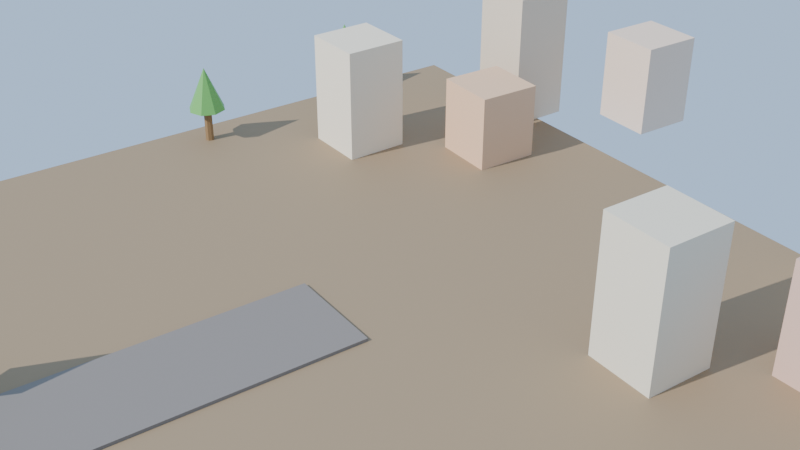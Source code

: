 # Source: scene01.blend  (saved by Blender 5.1.29; exported with 4.5.12 LTS)
import bpy
from mathutils import Matrix  # noqa: F401  (used for matrix-valued properties, if any)

bpy.ops.wm.read_factory_settings(use_empty=True)
scene = bpy.context.scene
scene.name = 'Scene'

# ---- collections
col_collection = bpy.data.collections.new('Collection'); scene.collection.children.link(col_collection)

# ---- materials (node trees are filled in below, after node groups)
mat_ground = bpy.data.materials.new('Ground')
mat_road = bpy.data.materials.new('Road')
mat_bldg_0 = bpy.data.materials.new('Bldg_0')
mat_bldg_1 = bpy.data.materials.new('Bldg_1')
mat_bldg_2 = bpy.data.materials.new('Bldg_2')
mat_bldg_3 = bpy.data.materials.new('Bldg_3')
mat_bldg_4 = bpy.data.materials.new('Bldg_4')
mat_bldg_5 = bpy.data.materials.new('Bldg_5')
mat_bldg_6 = bpy.data.materials.new('Bldg_6')
mat_bldg_7 = bpy.data.materials.new('Bldg_7')
mat_trunk = bpy.data.materials.new('Trunk')
mat_foliage = bpy.data.materials.new('Foliage')

# ---- material node trees
mat_ground.use_nodes = True; mat_ground.node_tree.nodes.clear()
_N = mat_ground.node_tree.nodes; _L = mat_ground.node_tree.links
n0 = _N.new('ShaderNodeBsdfPrincipled'); n0.name = '原理化 BSDF'; n0.location = (-200, 100)
n0.inputs[0].default_value = (0.35, 0.25, 0.15, 1.0)
n0.inputs[2].default_value = 0.7
n1 = _N.new('ShaderNodeOutputMaterial'); n1.name = '材质输出'; n1.location = (200, 100)
_L.new(n0.outputs[0], n1.inputs[0])
n1.is_active_output = True
mat_road.use_nodes = True; mat_road.node_tree.nodes.clear()
_N = mat_road.node_tree.nodes; _L = mat_road.node_tree.links
n0 = _N.new('ShaderNodeBsdfPrincipled'); n0.name = '原理化 BSDF'; n0.location = (-200, 100)
n0.inputs[0].default_value = (0.25, 0.22, 0.2, 1.0)
n0.inputs[2].default_value = 0.7
n1 = _N.new('ShaderNodeOutputMaterial'); n1.name = '材质输出'; n1.location = (200, 100)
_L.new(n0.outputs[0], n1.inputs[0])
n1.is_active_output = True
mat_bldg_0.use_nodes = True; mat_bldg_0.node_tree.nodes.clear()
_N = mat_bldg_0.node_tree.nodes; _L = mat_bldg_0.node_tree.links
n0 = _N.new('ShaderNodeBsdfPrincipled'); n0.name = '原理化 BSDF'; n0.location = (-200, 100)
n0.inputs[0].default_value = (0.92, 0.82, 0.65, 1.0)
n0.inputs[2].default_value = 0.7
n1 = _N.new('ShaderNodeOutputMaterial'); n1.name = '材质输出'; n1.location = (200, 100)
_L.new(n0.outputs[0], n1.inputs[0])
n1.is_active_output = True
mat_bldg_1.use_nodes = True; mat_bldg_1.node_tree.nodes.clear()
_N = mat_bldg_1.node_tree.nodes; _L = mat_bldg_1.node_tree.links
n0 = _N.new('ShaderNodeBsdfPrincipled'); n0.name = '原理化 BSDF'; n0.location = (-200, 100)
n0.inputs[0].default_value = (0.85, 0.55, 0.35, 1.0)
n0.inputs[2].default_value = 0.7
n1 = _N.new('ShaderNodeOutputMaterial'); n1.name = '材质输出'; n1.location = (200, 100)
_L.new(n0.outputs[0], n1.inputs[0])
n1.is_active_output = True
mat_bldg_2.use_nodes = True; mat_bldg_2.node_tree.nodes.clear()
_N = mat_bldg_2.node_tree.nodes; _L = mat_bldg_2.node_tree.links
n0 = _N.new('ShaderNodeBsdfPrincipled'); n0.name = '原理化 BSDF'; n0.location = (-200, 100)
n0.inputs[0].default_value = (0.78, 0.65, 0.5, 1.0)
n0.inputs[2].default_value = 0.7
n1 = _N.new('ShaderNodeOutputMaterial'); n1.name = '材质输出'; n1.location = (200, 100)
_L.new(n0.outputs[0], n1.inputs[0])
n1.is_active_output = True
mat_bldg_3.use_nodes = True; mat_bldg_3.node_tree.nodes.clear()
_N = mat_bldg_3.node_tree.nodes; _L = mat_bldg_3.node_tree.links
n0 = _N.new('ShaderNodeBsdfPrincipled'); n0.name = '原理化 BSDF'; n0.location = (-200, 100)
n0.inputs[0].default_value = (0.9, 0.7, 0.55, 1.0)
n0.inputs[2].default_value = 0.7
n1 = _N.new('ShaderNodeOutputMaterial'); n1.name = '材质输出'; n1.location = (200, 100)
_L.new(n0.outputs[0], n1.inputs[0])
n1.is_active_output = True
mat_bldg_4.use_nodes = True; mat_bldg_4.node_tree.nodes.clear()
_N = mat_bldg_4.node_tree.nodes; _L = mat_bldg_4.node_tree.links
n0 = _N.new('ShaderNodeBsdfPrincipled'); n0.name = '原理化 BSDF'; n0.location = (-200, 100)
n0.inputs[0].default_value = (0.82, 0.75, 0.6, 1.0)
n0.inputs[2].default_value = 0.7
n1 = _N.new('ShaderNodeOutputMaterial'); n1.name = '材质输出'; n1.location = (200, 100)
_L.new(n0.outputs[0], n1.inputs[0])
n1.is_active_output = True
mat_bldg_5.use_nodes = True; mat_bldg_5.node_tree.nodes.clear()
_N = mat_bldg_5.node_tree.nodes; _L = mat_bldg_5.node_tree.links
n0 = _N.new('ShaderNodeBsdfPrincipled'); n0.name = '原理化 BSDF'; n0.location = (-200, 100)
n0.inputs[0].default_value = (0.75, 0.5, 0.4, 1.0)
n0.inputs[2].default_value = 0.7
n1 = _N.new('ShaderNodeOutputMaterial'); n1.name = '材质输出'; n1.location = (200, 100)
_L.new(n0.outputs[0], n1.inputs[0])
n1.is_active_output = True
mat_bldg_6.use_nodes = True; mat_bldg_6.node_tree.nodes.clear()
_N = mat_bldg_6.node_tree.nodes; _L = mat_bldg_6.node_tree.links
n0 = _N.new('ShaderNodeBsdfPrincipled'); n0.name = '原理化 BSDF'; n0.location = (-200, 100)
n0.inputs[0].default_value = (0.88, 0.78, 0.62, 1.0)
n0.inputs[2].default_value = 0.7
n1 = _N.new('ShaderNodeOutputMaterial'); n1.name = '材质输出'; n1.location = (200, 100)
_L.new(n0.outputs[0], n1.inputs[0])
n1.is_active_output = True
mat_bldg_7.use_nodes = True; mat_bldg_7.node_tree.nodes.clear()
_N = mat_bldg_7.node_tree.nodes; _L = mat_bldg_7.node_tree.links
n0 = _N.new('ShaderNodeBsdfPrincipled'); n0.name = '原理化 BSDF'; n0.location = (-200, 100)
n0.inputs[0].default_value = (0.8, 0.6, 0.45, 1.0)
n0.inputs[2].default_value = 0.7
n1 = _N.new('ShaderNodeOutputMaterial'); n1.name = '材质输出'; n1.location = (200, 100)
_L.new(n0.outputs[0], n1.inputs[0])
n1.is_active_output = True
mat_trunk.use_nodes = True; mat_trunk.node_tree.nodes.clear()
_N = mat_trunk.node_tree.nodes; _L = mat_trunk.node_tree.links
n0 = _N.new('ShaderNodeBsdfPrincipled'); n0.name = '原理化 BSDF'; n0.location = (-200, 100)
n0.inputs[0].default_value = (0.3, 0.18, 0.08, 1.0)
n0.inputs[2].default_value = 0.7
n1 = _N.new('ShaderNodeOutputMaterial'); n1.name = '材质输出'; n1.location = (200, 100)
_L.new(n0.outputs[0], n1.inputs[0])
n1.is_active_output = True
mat_foliage.use_nodes = True; mat_foliage.node_tree.nodes.clear()
_N = mat_foliage.node_tree.nodes; _L = mat_foliage.node_tree.links
n0 = _N.new('ShaderNodeBsdfPrincipled'); n0.name = '原理化 BSDF'; n0.location = (-200, 100)
n0.inputs[0].default_value = (0.15, 0.45, 0.1, 1.0)
n1 = _N.new('ShaderNodeOutputMaterial'); n1.name = '材质输出'; n1.location = (200, 100)
_L.new(n0.outputs[0], n1.inputs[0])
n1.is_active_output = True

# ---- world
world_world = bpy.data.worlds.new('World'); scene.world = world_world
world_world.use_nodes = True; world_world.node_tree.nodes.clear()
_N = world_world.node_tree.nodes; _L = world_world.node_tree.links
n0 = _N.new('ShaderNodeOutputWorld'); n0.name = 'World Output'; n0.location = (300, 300)
n1 = _N.new('ShaderNodeBackground'); n1.name = 'Background'; n1.location = (10, 300)
n1.inputs[0].default_value = (0.5, 0.7, 1.0, 1.0)
_L.new(n1.outputs[0], n0.inputs[0])
n0.is_active_output = True
world_world.color = (0.05088, 0.05088, 0.05088)
world_world.sun_shadow_jitter_overblur = 0.0

# ---- cameras
cam_x = bpy.data.cameras.new('摄像机')

# ---- lights
light_sun = bpy.data.lights.new('Sun', 'SUN')
light_sun.energy = 4.0

# ---- meshes
me_x = bpy.data.meshes.new('立方体')
me_x.from_pydata([(-6.0, -6.0, -0.05), (-6.0, -6.0, 0.05), (-6.0, 6.0, -0.05), (-6.0, 6.0, 0.05), (6.0, -6.0, -0.05), (6.0, -6.0, 0.05), (6.0, 6.0, -0.05), (6.0, 6.0, 0.05)], [], [(0, 1, 3, 2), (2, 3, 7, 6), (6, 7, 5, 4), (4, 5, 1, 0), (2, 6, 4, 0), (7, 3, 1, 5)])
_uv = me_x.uv_layers.new(name='UV贴图')
_uv.uv.foreach_set('vector', [0.375, 0.0, 0.625, 0.0, 0.625, 0.25, 0.375, 0.25, 0.375, 0.25, 0.625, 0.25, 0.625, 0.5, 0.375, 0.5, 0.375, 0.5, 0.625, 0.5, 0.625, 0.75, 0.375, 0.75, 0.375, 0.75, 0.625, 0.75, 0.625, 1.0, 0.375, 1.0, 0.125, 0.5, 0.375, 0.5, 0.375, 0.75, 0.125, 0.75, 0.625, 0.5, 0.875, 0.5, 0.875, 0.75, 0.625, 0.75])
me_x.materials.append(mat_ground)
me_x.update()
me_001 = bpy.data.meshes.new('立方体.001')
me_001.from_pydata([(-0.75, -4.0, -0.025), (-0.75, -4.0, 0.025), (-0.75, 4.0, -0.025), (-0.75, 4.0, 0.025), (0.75, -4.0, -0.025), (0.75, -4.0, 0.025), (0.75, 4.0, -0.025), (0.75, 4.0, 0.025)], [], [(0, 1, 3, 2), (2, 3, 7, 6), (6, 7, 5, 4), (4, 5, 1, 0), (2, 6, 4, 0), (7, 3, 1, 5)])
_uv = me_001.uv_layers.new(name='UV贴图')
_uv.uv.foreach_set('vector', [0.375, 0.0, 0.625, 0.0, 0.625, 0.25, 0.375, 0.25, 0.375, 0.25, 0.625, 0.25, 0.625, 0.5, 0.375, 0.5, 0.375, 0.5, 0.625, 0.5, 0.625, 0.75, 0.375, 0.75, 0.375, 0.75, 0.625, 0.75, 0.625, 1.0, 0.375, 1.0, 0.125, 0.5, 0.375, 0.5, 0.375, 0.75, 0.125, 0.75, 0.625, 0.5, 0.875, 0.5, 0.875, 0.75, 0.625, 0.75])
me_001.materials.append(mat_road)
me_001.update()
me_002 = bpy.data.meshes.new('立方体.002')
me_002.from_pydata([(-0.5, -0.5, -0.9), (-0.5, -0.5, 0.9), (-0.5, 0.5, -0.9), (-0.5, 0.5, 0.9), (0.5, -0.5, -0.9), (0.5, -0.5, 0.9), (0.5, 0.5, -0.9), (0.5, 0.5, 0.9)], [], [(0, 1, 3, 2), (2, 3, 7, 6), (6, 7, 5, 4), (4, 5, 1, 0), (2, 6, 4, 0), (7, 3, 1, 5)])
_uv = me_002.uv_layers.new(name='UV贴图')
_uv.uv.foreach_set('vector', [0.375, 0.0, 0.625, 0.0, 0.625, 0.25, 0.375, 0.25, 0.375, 0.25, 0.625, 0.25, 0.625, 0.5, 0.375, 0.5, 0.375, 0.5, 0.625, 0.5, 0.625, 0.75, 0.375, 0.75, 0.375, 0.75, 0.625, 0.75, 0.625, 1.0, 0.375, 1.0, 0.125, 0.5, 0.375, 0.5, 0.375, 0.75, 0.125, 0.75, 0.625, 0.5, 0.875, 0.5, 0.875, 0.75, 0.625, 0.75])
me_002.materials.append(mat_bldg_0)
me_002.update()
me_003 = bpy.data.meshes.new('立方体.003')
me_003.from_pydata([(-0.5, -0.5, -0.6), (-0.5, -0.5, 0.6), (-0.5, 0.5, -0.6), (-0.5, 0.5, 0.6), (0.5, -0.5, -0.6), (0.5, -0.5, 0.6), (0.5, 0.5, -0.6), (0.5, 0.5, 0.6)], [], [(0, 1, 3, 2), (2, 3, 7, 6), (6, 7, 5, 4), (4, 5, 1, 0), (2, 6, 4, 0), (7, 3, 1, 5)])
_uv = me_003.uv_layers.new(name='UV贴图')
_uv.uv.foreach_set('vector', [0.375, 0.0, 0.625, 0.0, 0.625, 0.25, 0.375, 0.25, 0.375, 0.25, 0.625, 0.25, 0.625, 0.5, 0.375, 0.5, 0.375, 0.5, 0.625, 0.5, 0.625, 0.75, 0.375, 0.75, 0.375, 0.75, 0.625, 0.75, 0.625, 1.0, 0.375, 1.0, 0.125, 0.5, 0.375, 0.5, 0.375, 0.75, 0.125, 0.75, 0.625, 0.5, 0.875, 0.5, 0.875, 0.75, 0.625, 0.75])
me_003.materials.append(mat_bldg_1)
me_003.update()
me_004 = bpy.data.meshes.new('立方体.004')
me_004.from_pydata([(-0.5, -0.5, -1.1), (-0.5, -0.5, 1.1), (-0.5, 0.5, -1.1), (-0.5, 0.5, 1.1), (0.5, -0.5, -1.1), (0.5, -0.5, 1.1), (0.5, 0.5, -1.1), (0.5, 0.5, 1.1)], [], [(0, 1, 3, 2), (2, 3, 7, 6), (6, 7, 5, 4), (4, 5, 1, 0), (2, 6, 4, 0), (7, 3, 1, 5)])
_uv = me_004.uv_layers.new(name='UV贴图')
_uv.uv.foreach_set('vector', [0.375, 0.0, 0.625, 0.0, 0.625, 0.25, 0.375, 0.25, 0.375, 0.25, 0.625, 0.25, 0.625, 0.5, 0.375, 0.5, 0.375, 0.5, 0.625, 0.5, 0.625, 0.75, 0.375, 0.75, 0.375, 0.75, 0.625, 0.75, 0.625, 1.0, 0.375, 1.0, 0.125, 0.5, 0.375, 0.5, 0.375, 0.75, 0.125, 0.75, 0.625, 0.5, 0.875, 0.5, 0.875, 0.75, 0.625, 0.75])
me_004.materials.append(mat_bldg_2)
me_004.update()
me_005 = bpy.data.meshes.new('立方体.005')
me_005.from_pydata([(-0.5, -0.5, -0.75), (-0.5, -0.5, 0.75), (-0.5, 0.5, -0.75), (-0.5, 0.5, 0.75), (0.5, -0.5, -0.75), (0.5, -0.5, 0.75), (0.5, 0.5, -0.75), (0.5, 0.5, 0.75)], [], [(0, 1, 3, 2), (2, 3, 7, 6), (6, 7, 5, 4), (4, 5, 1, 0), (2, 6, 4, 0), (7, 3, 1, 5)])
_uv = me_005.uv_layers.new(name='UV贴图')
_uv.uv.foreach_set('vector', [0.375, 0.0, 0.625, 0.0, 0.625, 0.25, 0.375, 0.25, 0.375, 0.25, 0.625, 0.25, 0.625, 0.5, 0.375, 0.5, 0.375, 0.5, 0.625, 0.5, 0.625, 0.75, 0.375, 0.75, 0.375, 0.75, 0.625, 0.75, 0.625, 1.0, 0.375, 1.0, 0.125, 0.5, 0.375, 0.5, 0.375, 0.75, 0.125, 0.75, 0.625, 0.5, 0.875, 0.5, 0.875, 0.75, 0.625, 0.75])
me_005.materials.append(mat_bldg_3)
me_005.update()
me_006 = bpy.data.meshes.new('立方体.006')
me_006.from_pydata([(-0.5, -0.5, -1.0), (-0.5, -0.5, 1.0), (-0.5, 0.5, -1.0), (-0.5, 0.5, 1.0), (0.5, -0.5, -1.0), (0.5, -0.5, 1.0), (0.5, 0.5, -1.0), (0.5, 0.5, 1.0)], [], [(0, 1, 3, 2), (2, 3, 7, 6), (6, 7, 5, 4), (4, 5, 1, 0), (2, 6, 4, 0), (7, 3, 1, 5)])
_uv = me_006.uv_layers.new(name='UV贴图')
_uv.uv.foreach_set('vector', [0.375, 0.0, 0.625, 0.0, 0.625, 0.25, 0.375, 0.25, 0.375, 0.25, 0.625, 0.25, 0.625, 0.5, 0.375, 0.5, 0.375, 0.5, 0.625, 0.5, 0.625, 0.75, 0.375, 0.75, 0.375, 0.75, 0.625, 0.75, 0.625, 1.0, 0.375, 1.0, 0.125, 0.5, 0.375, 0.5, 0.375, 0.75, 0.125, 0.75, 0.625, 0.5, 0.875, 0.5, 0.875, 0.75, 0.625, 0.75])
me_006.materials.append(mat_bldg_4)
me_006.update()
me_007 = bpy.data.meshes.new('立方体.007')
me_007.from_pydata([(-0.5, -0.5, -0.8), (-0.5, -0.5, 0.8), (-0.5, 0.5, -0.8), (-0.5, 0.5, 0.8), (0.5, -0.5, -0.8), (0.5, -0.5, 0.8), (0.5, 0.5, -0.8), (0.5, 0.5, 0.8)], [], [(0, 1, 3, 2), (2, 3, 7, 6), (6, 7, 5, 4), (4, 5, 1, 0), (2, 6, 4, 0), (7, 3, 1, 5)])
_uv = me_007.uv_layers.new(name='UV贴图')
_uv.uv.foreach_set('vector', [0.375, 0.0, 0.625, 0.0, 0.625, 0.25, 0.375, 0.25, 0.375, 0.25, 0.625, 0.25, 0.625, 0.5, 0.375, 0.5, 0.375, 0.5, 0.625, 0.5, 0.625, 0.75, 0.375, 0.75, 0.375, 0.75, 0.625, 0.75, 0.625, 1.0, 0.375, 1.0, 0.125, 0.5, 0.375, 0.5, 0.375, 0.75, 0.125, 0.75, 0.625, 0.5, 0.875, 0.5, 0.875, 0.75, 0.625, 0.75])
me_007.materials.append(mat_bldg_5)
me_007.update()
me_008 = bpy.data.meshes.new('立方体.008')
me_008.from_pydata([(-0.5, -0.5, -1.25), (-0.5, -0.5, 1.25), (-0.5, 0.5, -1.25), (-0.5, 0.5, 1.25), (0.5, -0.5, -1.25), (0.5, -0.5, 1.25), (0.5, 0.5, -1.25), (0.5, 0.5, 1.25)], [], [(0, 1, 3, 2), (2, 3, 7, 6), (6, 7, 5, 4), (4, 5, 1, 0), (2, 6, 4, 0), (7, 3, 1, 5)])
_uv = me_008.uv_layers.new(name='UV贴图')
_uv.uv.foreach_set('vector', [0.375, 0.0, 0.625, 0.0, 0.625, 0.25, 0.375, 0.25, 0.375, 0.25, 0.625, 0.25, 0.625, 0.5, 0.375, 0.5, 0.375, 0.5, 0.625, 0.5, 0.625, 0.75, 0.375, 0.75, 0.375, 0.75, 0.625, 0.75, 0.625, 1.0, 0.375, 1.0, 0.125, 0.5, 0.375, 0.5, 0.375, 0.75, 0.125, 0.75, 0.625, 0.5, 0.875, 0.5, 0.875, 0.75, 0.625, 0.75])
me_008.materials.append(mat_bldg_6)
me_008.update()
me_009 = bpy.data.meshes.new('立方体.009')
me_009.from_pydata([(-0.5, -0.5, -0.65), (-0.5, -0.5, 0.65), (-0.5, 0.5, -0.65), (-0.5, 0.5, 0.65), (0.5, -0.5, -0.65), (0.5, -0.5, 0.65), (0.5, 0.5, -0.65), (0.5, 0.5, 0.65)], [], [(0, 1, 3, 2), (2, 3, 7, 6), (6, 7, 5, 4), (4, 5, 1, 0), (2, 6, 4, 0), (7, 3, 1, 5)])
_uv = me_009.uv_layers.new(name='UV贴图')
_uv.uv.foreach_set('vector', [0.375, 0.0, 0.625, 0.0, 0.625, 0.25, 0.375, 0.25, 0.375, 0.25, 0.625, 0.25, 0.625, 0.5, 0.375, 0.5, 0.375, 0.5, 0.625, 0.5, 0.625, 0.75, 0.375, 0.75, 0.375, 0.75, 0.625, 0.75, 0.625, 1.0, 0.375, 1.0, 0.125, 0.5, 0.375, 0.5, 0.375, 0.75, 0.125, 0.75, 0.625, 0.5, 0.875, 0.5, 0.875, 0.75, 0.625, 0.75])
me_009.materials.append(mat_bldg_7)
me_009.update()
me_x_1 = bpy.data.meshes.new('柱体')
me_x_1.from_pydata([(0.0, 0.07, -0.3279), (0.0, 0.07, 0.3279), (0.0495, 0.0495, -0.3279), (0.0495, 0.0495, 0.3279), (0.07, 0.0, -0.3279), (0.07, 0.0, 0.3279), (0.0495, -0.0495, -0.3279), (0.0495, -0.0495, 0.3279), (0.0, -0.07, -0.3279), (0.0, -0.07, 0.3279), (-0.0495, -0.0495, -0.3279), (-0.0495, -0.0495, 0.3279), (-0.07, 0.0, -0.3279), (-0.07, 0.0, 0.3279), (-0.0495, 0.0495, -0.3279), (-0.0495, 0.0495, 0.3279)], [], [(0, 1, 3, 2), (2, 3, 5, 4), (4, 5, 7, 6), (6, 7, 9, 8), (8, 9, 11, 10), (10, 11, 13, 12), (3, 1, 15, 13, 11, 9, 7, 5), (12, 13, 15, 14), (14, 15, 1, 0), (0, 2, 4, 6, 8, 10, 12, 14)])
_uv = me_x_1.uv_layers.new(name='UV贴图')
_uv.uv.foreach_set('vector', [1.0, 0.5, 1.0, 1.0, 0.875, 1.0, 0.875, 0.5, 0.875, 0.5, 0.875, 1.0, 0.75, 1.0, 0.75, 0.5, 0.75, 0.5, 0.75, 1.0, 0.625, 1.0, 0.625, 0.5, 0.625, 0.5, 0.625, 1.0, 0.5, 1.0, 0.5, 0.5, 0.5, 0.5, 0.5, 1.0, 0.375, 1.0, 0.375, 0.5, 0.375, 0.5, 0.375, 1.0, 0.25, 1.0, 0.25, 0.5, 0.4197, 0.4197, 0.25, 0.49, 0.08029, 0.4197, 0.01, 0.25, 0.08029, 0.08029, 0.25, 0.01, 0.4197, 0.08029, 0.49, 0.25, 0.25, 0.5, 0.25, 1.0, 0.125, 1.0, 0.125, 0.5, 0.125, 0.5, 0.125, 1.0, 0.0, 1.0, 0.0, 0.5, 0.75, 0.49, 0.9197, 0.4197, 0.99, 0.25, 0.9197, 0.08029, 0.75, 0.01, 0.5803, 0.08029, 0.51, 0.25, 0.5803, 0.4197])
me_x_1.materials.append(mat_trunk)
me_x_1.update()
me_x_2 = bpy.data.meshes.new('锥体')
me_x_2.from_pydata([(0.0, 0.3038, -0.355), (0.2148, 0.2148, -0.355), (0.3038, 0.0, -0.355), (0.2148, -0.2148, -0.355), (0.0, -0.3038, -0.355), (-0.2148, -0.2148, -0.355), (-0.3038, 0.0, -0.355), (-0.2148, 0.2148, -0.355), (0.0, 0.0, 0.355)], [], [(0, 8, 1), (1, 8, 2), (2, 8, 3), (3, 8, 4), (4, 8, 5), (5, 8, 6), (0, 1, 2, 3, 4, 5, 6, 7), (6, 8, 7), (7, 8, 0)])
_uv = me_x_2.uv_layers.new(name='UV贴图')
_uv.uv.foreach_set('vector', [0.25, 0.49, 0.25, 0.25, 0.4197, 0.4197, 0.4197, 0.4197, 0.25, 0.25, 0.49, 0.25, 0.49, 0.25, 0.25, 0.25, 0.4197, 0.08029, 0.4197, 0.08029, 0.25, 0.25, 0.25, 0.01, 0.25, 0.01, 0.25, 0.25, 0.08029, 0.08029, 0.08029, 0.08029, 0.25, 0.25, 0.01, 0.25, 0.75, 0.49, 0.9197, 0.4197, 0.99, 0.25, 0.9197, 0.08029, 0.75, 0.01, 0.5803, 0.08029, 0.51, 0.25, 0.5803, 0.4197, 0.01, 0.25, 0.25, 0.25, 0.08029, 0.4197, 0.08029, 0.4197, 0.25, 0.25, 0.25, 0.49])
me_x_2.materials.append(mat_foliage)
me_x_2.update()
me_001_1 = bpy.data.meshes.new('柱体.001')
me_001_1.from_pydata([(0.0, 0.07, -0.2446), (0.0, 0.07, 0.2446), (0.0495, 0.0495, -0.2446), (0.0495, 0.0495, 0.2446), (0.07, 0.0, -0.2446), (0.07, 0.0, 0.2446), (0.0495, -0.0495, -0.2446), (0.0495, -0.0495, 0.2446), (0.0, -0.07, -0.2446), (0.0, -0.07, 0.2446), (-0.0495, -0.0495, -0.2446), (-0.0495, -0.0495, 0.2446), (-0.07, 0.0, -0.2446), (-0.07, 0.0, 0.2446), (-0.0495, 0.0495, -0.2446), (-0.0495, 0.0495, 0.2446)], [], [(0, 1, 3, 2), (2, 3, 5, 4), (4, 5, 7, 6), (6, 7, 9, 8), (8, 9, 11, 10), (10, 11, 13, 12), (3, 1, 15, 13, 11, 9, 7, 5), (12, 13, 15, 14), (14, 15, 1, 0), (0, 2, 4, 6, 8, 10, 12, 14)])
_uv = me_001_1.uv_layers.new(name='UV贴图')
_uv.uv.foreach_set('vector', [1.0, 0.5, 1.0, 1.0, 0.875, 1.0, 0.875, 0.5, 0.875, 0.5, 0.875, 1.0, 0.75, 1.0, 0.75, 0.5, 0.75, 0.5, 0.75, 1.0, 0.625, 1.0, 0.625, 0.5, 0.625, 0.5, 0.625, 1.0, 0.5, 1.0, 0.5, 0.5, 0.5, 0.5, 0.5, 1.0, 0.375, 1.0, 0.375, 0.5, 0.375, 0.5, 0.375, 1.0, 0.25, 1.0, 0.25, 0.5, 0.4197, 0.4197, 0.25, 0.49, 0.08029, 0.4197, 0.01, 0.25, 0.08029, 0.08029, 0.25, 0.01, 0.4197, 0.08029, 0.49, 0.25, 0.25, 0.5, 0.25, 1.0, 0.125, 1.0, 0.125, 0.5, 0.125, 0.5, 0.125, 1.0, 0.0, 1.0, 0.0, 0.5, 0.75, 0.49, 0.9197, 0.4197, 0.99, 0.25, 0.9197, 0.08029, 0.75, 0.01, 0.5803, 0.08029, 0.51, 0.25, 0.5803, 0.4197])
me_001_1.materials.append(mat_trunk)
me_001_1.update()
me_001_2 = bpy.data.meshes.new('锥体.001')
me_001_2.from_pydata([(0.0, 0.4105, -0.4353), (0.2902, 0.2902, -0.4353), (0.4105, 0.0, -0.4353), (0.2902, -0.2902, -0.4353), (0.0, -0.4105, -0.4353), (-0.2902, -0.2902, -0.4353), (-0.4105, 0.0, -0.4353), (-0.2902, 0.2902, -0.4353), (0.0, 0.0, 0.4353)], [], [(0, 8, 1), (1, 8, 2), (2, 8, 3), (3, 8, 4), (4, 8, 5), (5, 8, 6), (0, 1, 2, 3, 4, 5, 6, 7), (6, 8, 7), (7, 8, 0)])
_uv = me_001_2.uv_layers.new(name='UV贴图')
_uv.uv.foreach_set('vector', [0.25, 0.49, 0.25, 0.25, 0.4197, 0.4197, 0.4197, 0.4197, 0.25, 0.25, 0.49, 0.25, 0.49, 0.25, 0.25, 0.25, 0.4197, 0.08029, 0.4197, 0.08029, 0.25, 0.25, 0.25, 0.01, 0.25, 0.01, 0.25, 0.25, 0.08029, 0.08029, 0.08029, 0.08029, 0.25, 0.25, 0.01, 0.25, 0.75, 0.49, 0.9197, 0.4197, 0.99, 0.25, 0.9197, 0.08029, 0.75, 0.01, 0.5803, 0.08029, 0.51, 0.25, 0.5803, 0.4197, 0.01, 0.25, 0.25, 0.25, 0.08029, 0.4197, 0.08029, 0.4197, 0.25, 0.25, 0.25, 0.49])
me_001_2.materials.append(mat_foliage)
me_001_2.update()
me_002_1 = bpy.data.meshes.new('柱体.002')
me_002_1.from_pydata([(0.0, 0.07, -0.3784), (0.0, 0.07, 0.3784), (0.0495, 0.0495, -0.3784), (0.0495, 0.0495, 0.3784), (0.07, 0.0, -0.3784), (0.07, 0.0, 0.3784), (0.0495, -0.0495, -0.3784), (0.0495, -0.0495, 0.3784), (0.0, -0.07, -0.3784), (0.0, -0.07, 0.3784), (-0.0495, -0.0495, -0.3784), (-0.0495, -0.0495, 0.3784), (-0.07, 0.0, -0.3784), (-0.07, 0.0, 0.3784), (-0.0495, 0.0495, -0.3784), (-0.0495, 0.0495, 0.3784)], [], [(0, 1, 3, 2), (2, 3, 5, 4), (4, 5, 7, 6), (6, 7, 9, 8), (8, 9, 11, 10), (10, 11, 13, 12), (3, 1, 15, 13, 11, 9, 7, 5), (12, 13, 15, 14), (14, 15, 1, 0), (0, 2, 4, 6, 8, 10, 12, 14)])
_uv = me_002_1.uv_layers.new(name='UV贴图')
_uv.uv.foreach_set('vector', [1.0, 0.5, 1.0, 1.0, 0.875, 1.0, 0.875, 0.5, 0.875, 0.5, 0.875, 1.0, 0.75, 1.0, 0.75, 0.5, 0.75, 0.5, 0.75, 1.0, 0.625, 1.0, 0.625, 0.5, 0.625, 0.5, 0.625, 1.0, 0.5, 1.0, 0.5, 0.5, 0.5, 0.5, 0.5, 1.0, 0.375, 1.0, 0.375, 0.5, 0.375, 0.5, 0.375, 1.0, 0.25, 1.0, 0.25, 0.5, 0.4197, 0.4197, 0.25, 0.49, 0.08029, 0.4197, 0.01, 0.25, 0.08029, 0.08029, 0.25, 0.01, 0.4197, 0.08029, 0.49, 0.25, 0.25, 0.5, 0.25, 1.0, 0.125, 1.0, 0.125, 0.5, 0.125, 0.5, 0.125, 1.0, 0.0, 1.0, 0.0, 0.5, 0.75, 0.49, 0.9197, 0.4197, 0.99, 0.25, 0.9197, 0.08029, 0.75, 0.01, 0.5803, 0.08029, 0.51, 0.25, 0.5803, 0.4197])
me_002_1.materials.append(mat_trunk)
me_002_1.update()
me_002_2 = bpy.data.meshes.new('锥体.002')
me_002_2.from_pydata([(0.0, 0.313, -0.3844), (0.2214, 0.2214, -0.3844), (0.313, 0.0, -0.3844), (0.2214, -0.2214, -0.3844), (0.0, -0.313, -0.3844), (-0.2214, -0.2214, -0.3844), (-0.313, 0.0, -0.3844), (-0.2214, 0.2214, -0.3844), (0.0, 0.0, 0.3844)], [], [(0, 8, 1), (1, 8, 2), (2, 8, 3), (3, 8, 4), (4, 8, 5), (5, 8, 6), (0, 1, 2, 3, 4, 5, 6, 7), (6, 8, 7), (7, 8, 0)])
_uv = me_002_2.uv_layers.new(name='UV贴图')
_uv.uv.foreach_set('vector', [0.25, 0.49, 0.25, 0.25, 0.4197, 0.4197, 0.4197, 0.4197, 0.25, 0.25, 0.49, 0.25, 0.49, 0.25, 0.25, 0.25, 0.4197, 0.08029, 0.4197, 0.08029, 0.25, 0.25, 0.25, 0.01, 0.25, 0.01, 0.25, 0.25, 0.08029, 0.08029, 0.08029, 0.08029, 0.25, 0.25, 0.01, 0.25, 0.75, 0.49, 0.9197, 0.4197, 0.99, 0.25, 0.9197, 0.08029, 0.75, 0.01, 0.5803, 0.08029, 0.51, 0.25, 0.5803, 0.4197, 0.01, 0.25, 0.25, 0.25, 0.08029, 0.4197, 0.08029, 0.4197, 0.25, 0.25, 0.25, 0.49])
me_002_2.materials.append(mat_foliage)
me_002_2.update()
me_003_1 = bpy.data.meshes.new('柱体.003')
me_003_1.from_pydata([(0.0, 0.07, -0.206), (0.0, 0.07, 0.206), (0.0495, 0.0495, -0.206), (0.0495, 0.0495, 0.206), (0.07, 0.0, -0.206), (0.07, 0.0, 0.206), (0.0495, -0.0495, -0.206), (0.0495, -0.0495, 0.206), (0.0, -0.07, -0.206), (0.0, -0.07, 0.206), (-0.0495, -0.0495, -0.206), (-0.0495, -0.0495, 0.206), (-0.07, 0.0, -0.206), (-0.07, 0.0, 0.206), (-0.0495, 0.0495, -0.206), (-0.0495, 0.0495, 0.206)], [], [(0, 1, 3, 2), (2, 3, 5, 4), (4, 5, 7, 6), (6, 7, 9, 8), (8, 9, 11, 10), (10, 11, 13, 12), (3, 1, 15, 13, 11, 9, 7, 5), (12, 13, 15, 14), (14, 15, 1, 0), (0, 2, 4, 6, 8, 10, 12, 14)])
_uv = me_003_1.uv_layers.new(name='UV贴图')
_uv.uv.foreach_set('vector', [1.0, 0.5, 1.0, 1.0, 0.875, 1.0, 0.875, 0.5, 0.875, 0.5, 0.875, 1.0, 0.75, 1.0, 0.75, 0.5, 0.75, 0.5, 0.75, 1.0, 0.625, 1.0, 0.625, 0.5, 0.625, 0.5, 0.625, 1.0, 0.5, 1.0, 0.5, 0.5, 0.5, 0.5, 0.5, 1.0, 0.375, 1.0, 0.375, 0.5, 0.375, 0.5, 0.375, 1.0, 0.25, 1.0, 0.25, 0.5, 0.4197, 0.4197, 0.25, 0.49, 0.08029, 0.4197, 0.01, 0.25, 0.08029, 0.08029, 0.25, 0.01, 0.4197, 0.08029, 0.49, 0.25, 0.25, 0.5, 0.25, 1.0, 0.125, 1.0, 0.125, 0.5, 0.125, 0.5, 0.125, 1.0, 0.0, 1.0, 0.0, 0.5, 0.75, 0.49, 0.9197, 0.4197, 0.99, 0.25, 0.9197, 0.08029, 0.75, 0.01, 0.5803, 0.08029, 0.51, 0.25, 0.5803, 0.4197])
me_003_1.materials.append(mat_trunk)
me_003_1.update()
me_003_2 = bpy.data.meshes.new('锥体.003')
me_003_2.from_pydata([(0.0, 0.3328, -0.4011), (0.2353, 0.2353, -0.4011), (0.3328, 0.0, -0.4011), (0.2353, -0.2353, -0.4011), (0.0, -0.3328, -0.4011), (-0.2353, -0.2353, -0.4011), (-0.3328, 0.0, -0.4011), (-0.2353, 0.2353, -0.4011), (0.0, 0.0, 0.4011)], [], [(0, 8, 1), (1, 8, 2), (2, 8, 3), (3, 8, 4), (4, 8, 5), (5, 8, 6), (0, 1, 2, 3, 4, 5, 6, 7), (6, 8, 7), (7, 8, 0)])
_uv = me_003_2.uv_layers.new(name='UV贴图')
_uv.uv.foreach_set('vector', [0.25, 0.49, 0.25, 0.25, 0.4197, 0.4197, 0.4197, 0.4197, 0.25, 0.25, 0.49, 0.25, 0.49, 0.25, 0.25, 0.25, 0.4197, 0.08029, 0.4197, 0.08029, 0.25, 0.25, 0.25, 0.01, 0.25, 0.01, 0.25, 0.25, 0.08029, 0.08029, 0.08029, 0.08029, 0.25, 0.25, 0.01, 0.25, 0.75, 0.49, 0.9197, 0.4197, 0.99, 0.25, 0.9197, 0.08029, 0.75, 0.01, 0.5803, 0.08029, 0.51, 0.25, 0.5803, 0.4197, 0.01, 0.25, 0.25, 0.25, 0.08029, 0.4197, 0.08029, 0.4197, 0.25, 0.25, 0.25, 0.49])
me_003_2.materials.append(mat_foliage)
me_003_2.update()
me_004_1 = bpy.data.meshes.new('柱体.004')
me_004_1.from_pydata([(0.0, 0.07, -0.2053), (0.0, 0.07, 0.2053), (0.0495, 0.0495, -0.2053), (0.0495, 0.0495, 0.2053), (0.07, 0.0, -0.2053), (0.07, 0.0, 0.2053), (0.0495, -0.0495, -0.2053), (0.0495, -0.0495, 0.2053), (0.0, -0.07, -0.2053), (0.0, -0.07, 0.2053), (-0.0495, -0.0495, -0.2053), (-0.0495, -0.0495, 0.2053), (-0.07, 0.0, -0.2053), (-0.07, 0.0, 0.2053), (-0.0495, 0.0495, -0.2053), (-0.0495, 0.0495, 0.2053)], [], [(0, 1, 3, 2), (2, 3, 5, 4), (4, 5, 7, 6), (6, 7, 9, 8), (8, 9, 11, 10), (10, 11, 13, 12), (3, 1, 15, 13, 11, 9, 7, 5), (12, 13, 15, 14), (14, 15, 1, 0), (0, 2, 4, 6, 8, 10, 12, 14)])
_uv = me_004_1.uv_layers.new(name='UV贴图')
_uv.uv.foreach_set('vector', [1.0, 0.5, 1.0, 1.0, 0.875, 1.0, 0.875, 0.5, 0.875, 0.5, 0.875, 1.0, 0.75, 1.0, 0.75, 0.5, 0.75, 0.5, 0.75, 1.0, 0.625, 1.0, 0.625, 0.5, 0.625, 0.5, 0.625, 1.0, 0.5, 1.0, 0.5, 0.5, 0.5, 0.5, 0.5, 1.0, 0.375, 1.0, 0.375, 0.5, 0.375, 0.5, 0.375, 1.0, 0.25, 1.0, 0.25, 0.5, 0.4197, 0.4197, 0.25, 0.49, 0.08029, 0.4197, 0.01, 0.25, 0.08029, 0.08029, 0.25, 0.01, 0.4197, 0.08029, 0.49, 0.25, 0.25, 0.5, 0.25, 1.0, 0.125, 1.0, 0.125, 0.5, 0.125, 0.5, 0.125, 1.0, 0.0, 1.0, 0.0, 0.5, 0.75, 0.49, 0.9197, 0.4197, 0.99, 0.25, 0.9197, 0.08029, 0.75, 0.01, 0.5803, 0.08029, 0.51, 0.25, 0.5803, 0.4197])
me_004_1.materials.append(mat_trunk)
me_004_1.update()
me_004_2 = bpy.data.meshes.new('锥体.004')
me_004_2.from_pydata([(0.0, 0.3298, -0.43), (0.2332, 0.2332, -0.43), (0.3298, 0.0, -0.43), (0.2332, -0.2332, -0.43), (0.0, -0.3298, -0.43), (-0.2332, -0.2332, -0.43), (-0.3298, 0.0, -0.43), (-0.2332, 0.2332, -0.43), (0.0, 0.0, 0.43)], [], [(0, 8, 1), (1, 8, 2), (2, 8, 3), (3, 8, 4), (4, 8, 5), (5, 8, 6), (0, 1, 2, 3, 4, 5, 6, 7), (6, 8, 7), (7, 8, 0)])
_uv = me_004_2.uv_layers.new(name='UV贴图')
_uv.uv.foreach_set('vector', [0.25, 0.49, 0.25, 0.25, 0.4197, 0.4197, 0.4197, 0.4197, 0.25, 0.25, 0.49, 0.25, 0.49, 0.25, 0.25, 0.25, 0.4197, 0.08029, 0.4197, 0.08029, 0.25, 0.25, 0.25, 0.01, 0.25, 0.01, 0.25, 0.25, 0.08029, 0.08029, 0.08029, 0.08029, 0.25, 0.25, 0.01, 0.25, 0.75, 0.49, 0.9197, 0.4197, 0.99, 0.25, 0.9197, 0.08029, 0.75, 0.01, 0.5803, 0.08029, 0.51, 0.25, 0.5803, 0.4197, 0.01, 0.25, 0.25, 0.25, 0.08029, 0.4197, 0.08029, 0.4197, 0.25, 0.25, 0.25, 0.49])
me_004_2.materials.append(mat_foliage)
me_004_2.update()
me_005_1 = bpy.data.meshes.new('柱体.005')
me_005_1.from_pydata([(0.0, 0.07, -0.309), (0.0, 0.07, 0.309), (0.0495, 0.0495, -0.309), (0.0495, 0.0495, 0.309), (0.07, 0.0, -0.309), (0.07, 0.0, 0.309), (0.0495, -0.0495, -0.309), (0.0495, -0.0495, 0.309), (0.0, -0.07, -0.309), (0.0, -0.07, 0.309), (-0.0495, -0.0495, -0.309), (-0.0495, -0.0495, 0.309), (-0.07, 0.0, -0.309), (-0.07, 0.0, 0.309), (-0.0495, 0.0495, -0.309), (-0.0495, 0.0495, 0.309)], [], [(0, 1, 3, 2), (2, 3, 5, 4), (4, 5, 7, 6), (6, 7, 9, 8), (8, 9, 11, 10), (10, 11, 13, 12), (3, 1, 15, 13, 11, 9, 7, 5), (12, 13, 15, 14), (14, 15, 1, 0), (0, 2, 4, 6, 8, 10, 12, 14)])
_uv = me_005_1.uv_layers.new(name='UV贴图')
_uv.uv.foreach_set('vector', [1.0, 0.5, 1.0, 1.0, 0.875, 1.0, 0.875, 0.5, 0.875, 0.5, 0.875, 1.0, 0.75, 1.0, 0.75, 0.5, 0.75, 0.5, 0.75, 1.0, 0.625, 1.0, 0.625, 0.5, 0.625, 0.5, 0.625, 1.0, 0.5, 1.0, 0.5, 0.5, 0.5, 0.5, 0.5, 1.0, 0.375, 1.0, 0.375, 0.5, 0.375, 0.5, 0.375, 1.0, 0.25, 1.0, 0.25, 0.5, 0.4197, 0.4197, 0.25, 0.49, 0.08029, 0.4197, 0.01, 0.25, 0.08029, 0.08029, 0.25, 0.01, 0.4197, 0.08029, 0.49, 0.25, 0.25, 0.5, 0.25, 1.0, 0.125, 1.0, 0.125, 0.5, 0.125, 0.5, 0.125, 1.0, 0.0, 1.0, 0.0, 0.5, 0.75, 0.49, 0.9197, 0.4197, 0.99, 0.25, 0.9197, 0.08029, 0.75, 0.01, 0.5803, 0.08029, 0.51, 0.25, 0.5803, 0.4197])
me_005_1.materials.append(mat_trunk)
me_005_1.update()
me_005_2 = bpy.data.meshes.new('锥体.005')
me_005_2.from_pydata([(0.0, 0.3331, -0.4179), (0.2355, 0.2355, -0.4179), (0.3331, 0.0, -0.4179), (0.2355, -0.2355, -0.4179), (0.0, -0.3331, -0.4179), (-0.2355, -0.2355, -0.4179), (-0.3331, 0.0, -0.4179), (-0.2355, 0.2355, -0.4179), (0.0, 0.0, 0.4179)], [], [(0, 8, 1), (1, 8, 2), (2, 8, 3), (3, 8, 4), (4, 8, 5), (5, 8, 6), (0, 1, 2, 3, 4, 5, 6, 7), (6, 8, 7), (7, 8, 0)])
_uv = me_005_2.uv_layers.new(name='UV贴图')
_uv.uv.foreach_set('vector', [0.25, 0.49, 0.25, 0.25, 0.4197, 0.4197, 0.4197, 0.4197, 0.25, 0.25, 0.49, 0.25, 0.49, 0.25, 0.25, 0.25, 0.4197, 0.08029, 0.4197, 0.08029, 0.25, 0.25, 0.25, 0.01, 0.25, 0.01, 0.25, 0.25, 0.08029, 0.08029, 0.08029, 0.08029, 0.25, 0.25, 0.01, 0.25, 0.75, 0.49, 0.9197, 0.4197, 0.99, 0.25, 0.9197, 0.08029, 0.75, 0.01, 0.5803, 0.08029, 0.51, 0.25, 0.5803, 0.4197, 0.01, 0.25, 0.25, 0.25, 0.08029, 0.4197, 0.08029, 0.4197, 0.25, 0.25, 0.25, 0.49])
me_005_2.materials.append(mat_foliage)
me_005_2.update()
me_006_1 = bpy.data.meshes.new('柱体.006')
me_006_1.from_pydata([(0.0, 0.07, -0.3619), (0.0, 0.07, 0.3619), (0.0495, 0.0495, -0.3619), (0.0495, 0.0495, 0.3619), (0.07, 0.0, -0.3619), (0.07, 0.0, 0.3619), (0.0495, -0.0495, -0.3619), (0.0495, -0.0495, 0.3619), (0.0, -0.07, -0.3619), (0.0, -0.07, 0.3619), (-0.0495, -0.0495, -0.3619), (-0.0495, -0.0495, 0.3619), (-0.07, 0.0, -0.3619), (-0.07, 0.0, 0.3619), (-0.0495, 0.0495, -0.3619), (-0.0495, 0.0495, 0.3619)], [], [(0, 1, 3, 2), (2, 3, 5, 4), (4, 5, 7, 6), (6, 7, 9, 8), (8, 9, 11, 10), (10, 11, 13, 12), (3, 1, 15, 13, 11, 9, 7, 5), (12, 13, 15, 14), (14, 15, 1, 0), (0, 2, 4, 6, 8, 10, 12, 14)])
_uv = me_006_1.uv_layers.new(name='UV贴图')
_uv.uv.foreach_set('vector', [1.0, 0.5, 1.0, 1.0, 0.875, 1.0, 0.875, 0.5, 0.875, 0.5, 0.875, 1.0, 0.75, 1.0, 0.75, 0.5, 0.75, 0.5, 0.75, 1.0, 0.625, 1.0, 0.625, 0.5, 0.625, 0.5, 0.625, 1.0, 0.5, 1.0, 0.5, 0.5, 0.5, 0.5, 0.5, 1.0, 0.375, 1.0, 0.375, 0.5, 0.375, 0.5, 0.375, 1.0, 0.25, 1.0, 0.25, 0.5, 0.4197, 0.4197, 0.25, 0.49, 0.08029, 0.4197, 0.01, 0.25, 0.08029, 0.08029, 0.25, 0.01, 0.4197, 0.08029, 0.49, 0.25, 0.25, 0.5, 0.25, 1.0, 0.125, 1.0, 0.125, 0.5, 0.125, 0.5, 0.125, 1.0, 0.0, 1.0, 0.0, 0.5, 0.75, 0.49, 0.9197, 0.4197, 0.99, 0.25, 0.9197, 0.08029, 0.75, 0.01, 0.5803, 0.08029, 0.51, 0.25, 0.5803, 0.4197])
me_006_1.materials.append(mat_trunk)
me_006_1.update()
me_006_2 = bpy.data.meshes.new('锥体.006')
me_006_2.from_pydata([(0.0, 0.301, -0.4612), (0.2128, 0.2128, -0.4612), (0.301, 0.0, -0.4612), (0.2128, -0.2128, -0.4612), (0.0, -0.301, -0.4612), (-0.2128, -0.2128, -0.4612), (-0.301, 0.0, -0.4612), (-0.2128, 0.2128, -0.4612), (0.0, 0.0, 0.4612)], [], [(0, 8, 1), (1, 8, 2), (2, 8, 3), (3, 8, 4), (4, 8, 5), (5, 8, 6), (0, 1, 2, 3, 4, 5, 6, 7), (6, 8, 7), (7, 8, 0)])
_uv = me_006_2.uv_layers.new(name='UV贴图')
_uv.uv.foreach_set('vector', [0.25, 0.49, 0.25, 0.25, 0.4197, 0.4197, 0.4197, 0.4197, 0.25, 0.25, 0.49, 0.25, 0.49, 0.25, 0.25, 0.25, 0.4197, 0.08029, 0.4197, 0.08029, 0.25, 0.25, 0.25, 0.01, 0.25, 0.01, 0.25, 0.25, 0.08029, 0.08029, 0.08029, 0.08029, 0.25, 0.25, 0.01, 0.25, 0.75, 0.49, 0.9197, 0.4197, 0.99, 0.25, 0.9197, 0.08029, 0.75, 0.01, 0.5803, 0.08029, 0.51, 0.25, 0.5803, 0.4197, 0.01, 0.25, 0.25, 0.25, 0.08029, 0.4197, 0.08029, 0.4197, 0.25, 0.25, 0.25, 0.49])
me_006_2.materials.append(mat_foliage)
me_006_2.update()
me_007_1 = bpy.data.meshes.new('柱体.007')
me_007_1.from_pydata([(0.0, 0.07, -0.3396), (0.0, 0.07, 0.3396), (0.0495, 0.0495, -0.3396), (0.0495, 0.0495, 0.3396), (0.07, 0.0, -0.3396), (0.07, 0.0, 0.3396), (0.0495, -0.0495, -0.3396), (0.0495, -0.0495, 0.3396), (0.0, -0.07, -0.3396), (0.0, -0.07, 0.3396), (-0.0495, -0.0495, -0.3396), (-0.0495, -0.0495, 0.3396), (-0.07, 0.0, -0.3396), (-0.07, 0.0, 0.3396), (-0.0495, 0.0495, -0.3396), (-0.0495, 0.0495, 0.3396)], [], [(0, 1, 3, 2), (2, 3, 5, 4), (4, 5, 7, 6), (6, 7, 9, 8), (8, 9, 11, 10), (10, 11, 13, 12), (3, 1, 15, 13, 11, 9, 7, 5), (12, 13, 15, 14), (14, 15, 1, 0), (0, 2, 4, 6, 8, 10, 12, 14)])
_uv = me_007_1.uv_layers.new(name='UV贴图')
_uv.uv.foreach_set('vector', [1.0, 0.5, 1.0, 1.0, 0.875, 1.0, 0.875, 0.5, 0.875, 0.5, 0.875, 1.0, 0.75, 1.0, 0.75, 0.5, 0.75, 0.5, 0.75, 1.0, 0.625, 1.0, 0.625, 0.5, 0.625, 0.5, 0.625, 1.0, 0.5, 1.0, 0.5, 0.5, 0.5, 0.5, 0.5, 1.0, 0.375, 1.0, 0.375, 0.5, 0.375, 0.5, 0.375, 1.0, 0.25, 1.0, 0.25, 0.5, 0.4197, 0.4197, 0.25, 0.49, 0.08029, 0.4197, 0.01, 0.25, 0.08029, 0.08029, 0.25, 0.01, 0.4197, 0.08029, 0.49, 0.25, 0.25, 0.5, 0.25, 1.0, 0.125, 1.0, 0.125, 0.5, 0.125, 0.5, 0.125, 1.0, 0.0, 1.0, 0.0, 0.5, 0.75, 0.49, 0.9197, 0.4197, 0.99, 0.25, 0.9197, 0.08029, 0.75, 0.01, 0.5803, 0.08029, 0.51, 0.25, 0.5803, 0.4197])
me_007_1.materials.append(mat_trunk)
me_007_1.update()
me_007_2 = bpy.data.meshes.new('锥体.007')
me_007_2.from_pydata([(0.0, 0.351, -0.3311), (0.2482, 0.2482, -0.3311), (0.351, 0.0, -0.3311), (0.2482, -0.2482, -0.3311), (0.0, -0.351, -0.3311), (-0.2482, -0.2482, -0.3311), (-0.351, 0.0, -0.3311), (-0.2482, 0.2482, -0.3311), (0.0, 0.0, 0.3311)], [], [(0, 8, 1), (1, 8, 2), (2, 8, 3), (3, 8, 4), (4, 8, 5), (5, 8, 6), (0, 1, 2, 3, 4, 5, 6, 7), (6, 8, 7), (7, 8, 0)])
_uv = me_007_2.uv_layers.new(name='UV贴图')
_uv.uv.foreach_set('vector', [0.25, 0.49, 0.25, 0.25, 0.4197, 0.4197, 0.4197, 0.4197, 0.25, 0.25, 0.49, 0.25, 0.49, 0.25, 0.25, 0.25, 0.4197, 0.08029, 0.4197, 0.08029, 0.25, 0.25, 0.25, 0.01, 0.25, 0.01, 0.25, 0.25, 0.08029, 0.08029, 0.08029, 0.08029, 0.25, 0.25, 0.01, 0.25, 0.75, 0.49, 0.9197, 0.4197, 0.99, 0.25, 0.9197, 0.08029, 0.75, 0.01, 0.5803, 0.08029, 0.51, 0.25, 0.5803, 0.4197, 0.01, 0.25, 0.25, 0.25, 0.08029, 0.4197, 0.08029, 0.4197, 0.25, 0.25, 0.25, 0.49])
me_007_2.materials.append(mat_foliage)
me_007_2.update()

# ---- objects
ob_ground = bpy.data.objects.new('Ground', me_x)
ob_road = bpy.data.objects.new('Road', me_001)
ob_bldg_0 = bpy.data.objects.new('Bldg_0', me_002)
ob_bldg_1 = bpy.data.objects.new('Bldg_1', me_003)
ob_bldg_2 = bpy.data.objects.new('Bldg_2', me_004)
ob_bldg_3 = bpy.data.objects.new('Bldg_3', me_005)
ob_bldg_4 = bpy.data.objects.new('Bldg_4', me_006)
ob_bldg_5 = bpy.data.objects.new('Bldg_5', me_007)
ob_bldg_6 = bpy.data.objects.new('Bldg_6', me_008)
ob_bldg_7 = bpy.data.objects.new('Bldg_7', me_009)
ob_x = bpy.data.objects.new('柱体', me_x_1)
ob_x_1 = bpy.data.objects.new('锥体', me_x_2)
ob_001 = bpy.data.objects.new('柱体.001', me_001_1)
ob_001_1 = bpy.data.objects.new('锥体.001', me_001_2)
ob_002 = bpy.data.objects.new('柱体.002', me_002_1)
ob_002_1 = bpy.data.objects.new('锥体.002', me_002_2)
ob_003 = bpy.data.objects.new('柱体.003', me_003_1)
ob_003_1 = bpy.data.objects.new('锥体.003', me_003_2)
ob_004 = bpy.data.objects.new('柱体.004', me_004_1)
ob_004_1 = bpy.data.objects.new('锥体.004', me_004_2)
ob_005 = bpy.data.objects.new('柱体.005', me_005_1)
ob_005_1 = bpy.data.objects.new('锥体.005', me_005_2)
ob_006 = bpy.data.objects.new('柱体.006', me_006_1)
ob_006_1 = bpy.data.objects.new('锥体.006', me_006_2)
ob_007 = bpy.data.objects.new('柱体.007', me_007_1)
ob_007_1 = bpy.data.objects.new('锥体.007', me_007_2)
ob_sun = bpy.data.objects.new('Sun', light_sun)
ob_x_2 = bpy.data.objects.new('摄像机', cam_x)

# ---- transforms, parenting, visibility, modifiers, constraints
ob_ground.location = (0.0, 0.0, -0.05)
ob_road.location = (0.0, -4.0, 0.02)
ob_bldg_0.location = (-4.0, 3.0, 0.9)
ob_bldg_0.rotation_euler = (0.0, 0.0, 0.02)
ob_bldg_1.location = (-2.5, 4.5, 0.6)
ob_bldg_1.rotation_euler = (0.0, 0.0, -0.03)
ob_bldg_2.location = (-3.5, 6.0, 1.1)
ob_bldg_2.rotation_euler = (0.0, 0.0, 0.01)
ob_bldg_3.location = (-2.0, 7.5, 0.75)
ob_bldg_3.rotation_euler = (0.0, 0.0, -0.02)
ob_bldg_4.location = (3.0, 2.5, 1.0)
ob_bldg_4.rotation_euler = (0.0, 0.0, -0.01)
ob_bldg_5.location = (4.5, 4.0, 0.8)
ob_bldg_5.rotation_euler = (0.0, 0.0, 0.03)
ob_bldg_6.location = (3.5, 6.5, 1.25)
ob_bldg_6.rotation_euler = (0.0, 0.0, -0.02)
ob_bldg_7.location = (5.0, 8.0, 0.65)
ob_bldg_7.rotation_euler = (0.0, 0.0, 0.01)
ob_x.location = (-5.5, 1.0, 0.3279)
ob_x_1.location = (-5.5, 1.0, 0.9043)
ob_001.location = (-6.0, 4.0, 0.2446)
ob_001_1.location = (-6.0, 4.0, 0.794)
ob_002.location = (-5.0, 7.0, 0.3784)
ob_002_1.location = (-5.0, 7.0, 1.026)
ob_003.location = (6.0, 1.5, 0.206)
ob_003_1.location = (6.0, 1.5, 0.6927)
ob_004.location = (6.5, 5.0, 0.2053)
ob_004_1.location = (6.5, 5.0, 0.7116)
ob_005.location = (7.0, 7.5, 0.309)
ob_005_1.location = (7.0, 7.5, 0.9105)
ob_006.location = (-1.0, -4.5, 0.3619)
ob_006_1.location = (-1.0, -4.5, 1.047)
ob_007.location = (1.5, -5.0, 0.3396)
ob_007_1.location = (1.5, -5.0, 0.911)
ob_sun.location = (0.0, 0.0, 0.0)
ob_sun.rotation_euler = (0.7854, -0.5236, 0.3491)
ob_x_2.location = (10.0, -6.0, 8.0)
ob_x_2.rotation_euler = (1.047, 0.0, 0.9599)

# ---- collection membership
col_collection.objects.link(ob_ground)
col_collection.objects.link(ob_road)
col_collection.objects.link(ob_bldg_0)
col_collection.objects.link(ob_bldg_1)
col_collection.objects.link(ob_bldg_2)
col_collection.objects.link(ob_bldg_3)
col_collection.objects.link(ob_bldg_4)
col_collection.objects.link(ob_bldg_5)
col_collection.objects.link(ob_bldg_6)
col_collection.objects.link(ob_bldg_7)
col_collection.objects.link(ob_x)
col_collection.objects.link(ob_x_1)
col_collection.objects.link(ob_001)
col_collection.objects.link(ob_001_1)
col_collection.objects.link(ob_002)
col_collection.objects.link(ob_002_1)
col_collection.objects.link(ob_003)
col_collection.objects.link(ob_003_1)
col_collection.objects.link(ob_004)
col_collection.objects.link(ob_004_1)
col_collection.objects.link(ob_005)
col_collection.objects.link(ob_005_1)
col_collection.objects.link(ob_006)
col_collection.objects.link(ob_006_1)
col_collection.objects.link(ob_007)
col_collection.objects.link(ob_007_1)
col_collection.objects.link(ob_sun)
col_collection.objects.link(ob_x_2)

# ---- scene / render settings (as saved in the file)
scene.camera = ob_x_2
scene.frame_start = 1; scene.frame_end = 250; scene.frame_set(1)
scene.render.engine = 'BLENDER_EEVEE_NEXT'
scene.render.resolution_x = 1280
scene.render.resolution_y = 720
scene.render.bake_bias = 0.0
scene.render.bake_samples = 0
bpy.context.view_layer.update()
